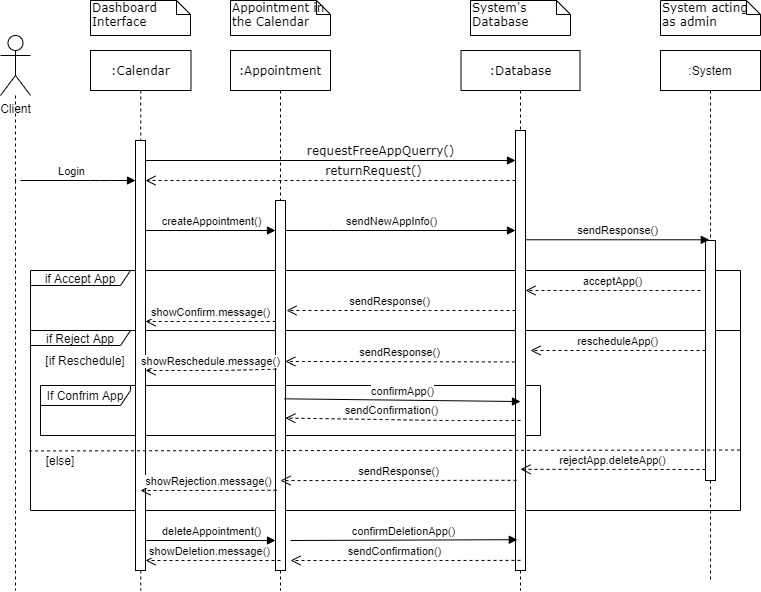

The diagram above was exported from draw.io. Its source (the exported page's mxGraphModel, read from the mxfile embedded in the PNG):
<mxGraphModel dx="782" dy="431" grid="1" gridSize="10" guides="1" tooltips="1" connect="1" arrows="1" fold="1" page="1" pageScale="1" pageWidth="1100" pageHeight="850" background="#ffffff" math="0" shadow="0">
  <root>
    <mxCell id="0" />
    <mxCell id="1" parent="0" />
    <mxCell id="L6Z3Xez7cxgLfyGLih7J-42" value="If Confrim App" style="shape=umlFrame;whiteSpace=wrap;html=1;rounded=0;shadow=0;glass=0;comic=0;width=90;height=20;" parent="1" vertex="1">
      <mxGeometry x="50" y="415" width="500" height="50" as="geometry" />
    </mxCell>
    <mxCell id="L6Z3Xez7cxgLfyGLih7J-34" value="if Reject App" style="shape=umlFrame;whiteSpace=wrap;html=1;rounded=0;shadow=0;glass=0;comic=0;width=100;height=15;" parent="1" vertex="1">
      <mxGeometry x="40" y="360" width="710" height="180" as="geometry" />
    </mxCell>
    <mxCell id="L6Z3Xez7cxgLfyGLih7J-20" value="if Accept App" style="shape=umlFrame;whiteSpace=wrap;html=1;rounded=0;shadow=0;glass=0;comic=0;width=100;height=15;" parent="1" vertex="1">
      <mxGeometry x="40" y="300" width="710" height="60" as="geometry" />
    </mxCell>
    <mxCell id="7baba1c4bc27f4b0-2" value=":Appointment" style="shape=umlLifeline;perimeter=lifelinePerimeter;whiteSpace=wrap;html=1;container=1;collapsible=0;recursiveResize=0;outlineConnect=0;rounded=0;shadow=0;comic=0;labelBackgroundColor=none;strokeWidth=1;fontFamily=Verdana;fontSize=12;align=center;" parent="1" vertex="1">
      <mxGeometry x="240" y="80" width="100" height="540" as="geometry" />
    </mxCell>
    <mxCell id="0YD5rK6Hw0J9yhyDsVtD-12" value="" style="html=1;points=[];perimeter=orthogonalPerimeter;rounded=0;shadow=0;comic=0;labelBackgroundColor=none;strokeWidth=1;fontFamily=Verdana;fontSize=12;align=center;" parent="7baba1c4bc27f4b0-2" vertex="1">
      <mxGeometry x="45" y="150" width="10" height="370" as="geometry" />
    </mxCell>
    <mxCell id="7baba1c4bc27f4b0-5" value=":Database" style="shape=umlLifeline;perimeter=lifelinePerimeter;whiteSpace=wrap;html=1;container=1;collapsible=0;recursiveResize=0;outlineConnect=0;rounded=0;shadow=0;comic=0;labelBackgroundColor=none;strokeWidth=1;fontFamily=Verdana;fontSize=12;align=center;" parent="1" vertex="1">
      <mxGeometry x="470.5" y="80" width="119" height="540" as="geometry" />
    </mxCell>
    <mxCell id="7baba1c4bc27f4b0-19" value="" style="html=1;points=[];perimeter=orthogonalPerimeter;rounded=0;shadow=0;comic=0;labelBackgroundColor=none;strokeWidth=1;fontFamily=Verdana;fontSize=12;align=center;" parent="7baba1c4bc27f4b0-5" vertex="1">
      <mxGeometry x="54.5" y="80" width="10" height="440" as="geometry" />
    </mxCell>
    <mxCell id="7baba1c4bc27f4b0-8" value=":Calendar" style="shape=umlLifeline;perimeter=lifelinePerimeter;whiteSpace=wrap;html=1;container=1;collapsible=0;recursiveResize=0;outlineConnect=0;rounded=0;shadow=0;comic=0;labelBackgroundColor=none;strokeWidth=1;fontFamily=Verdana;fontSize=12;align=center;glass=0;" parent="7baba1c4bc27f4b0-5" vertex="1">
      <mxGeometry x="-370.5" width="100.5" height="540" as="geometry" />
    </mxCell>
    <mxCell id="7baba1c4bc27f4b0-11" value="requestFreeAppQuerry()" style="html=1;verticalAlign=bottom;endArrow=block;labelBackgroundColor=none;fontFamily=Verdana;fontSize=12;edgeStyle=elbowEdgeStyle;elbow=vertical;" parent="1" target="7baba1c4bc27f4b0-19" edge="1">
      <mxGeometry x="0.2703" relative="1" as="geometry">
        <mxPoint x="155" y="190" as="sourcePoint" />
        <Array as="points">
          <mxPoint x="530" y="190" />
          <mxPoint x="550" y="190" />
        </Array>
        <mxPoint as="offset" />
      </mxGeometry>
    </mxCell>
    <mxCell id="7baba1c4bc27f4b0-40" value="Dashboard Interface" style="shape=note;whiteSpace=wrap;html=1;size=14;verticalAlign=top;align=left;spacingTop=-6;rounded=0;shadow=0;comic=0;labelBackgroundColor=none;strokeWidth=1;fontFamily=Verdana;fontSize=12" parent="1" vertex="1">
      <mxGeometry x="100" y="30" width="100" height="35" as="geometry" />
    </mxCell>
    <mxCell id="7baba1c4bc27f4b0-44" value="System's Database" style="shape=note;whiteSpace=wrap;html=1;size=14;verticalAlign=top;align=left;spacingTop=-6;rounded=0;shadow=0;comic=0;labelBackgroundColor=none;strokeWidth=1;fontFamily=Verdana;fontSize=12" parent="1" vertex="1">
      <mxGeometry x="480" y="30" width="100" height="35" as="geometry" />
    </mxCell>
    <mxCell id="0YD5rK6Hw0J9yhyDsVtD-5" value="" style="edgeStyle=orthogonalEdgeStyle;rounded=0;orthogonalLoop=1;jettySize=auto;html=1;endArrow=none;endFill=0;dashed=1;" parent="1" edge="1">
      <mxGeometry relative="1" as="geometry">
        <mxPoint x="25" y="620" as="targetPoint" />
        <Array as="points">
          <mxPoint x="25" y="440" />
        </Array>
        <mxPoint x="25" y="210" as="sourcePoint" />
      </mxGeometry>
    </mxCell>
    <mxCell id="0YD5rK6Hw0J9yhyDsVtD-1" value="Client" style="shape=umlActor;verticalLabelPosition=bottom;labelBackgroundColor=#ffffff;verticalAlign=top;html=1;" parent="1" vertex="1">
      <mxGeometry x="10" y="65" width="30" height="60" as="geometry" />
    </mxCell>
    <mxCell id="0YD5rK6Hw0J9yhyDsVtD-10" value="" style="endArrow=block;startArrow=none;endFill=1;startFill=0;html=1;" parent="1" edge="1">
      <mxGeometry width="160" relative="1" as="geometry">
        <mxPoint x="30" y="210" as="sourcePoint" />
        <mxPoint x="145" y="210" as="targetPoint" />
        <Array as="points">
          <mxPoint x="110" y="210" />
        </Array>
      </mxGeometry>
    </mxCell>
    <mxCell id="0YD5rK6Hw0J9yhyDsVtD-11" value="Login" style="edgeLabel;html=1;align=center;verticalAlign=middle;resizable=0;points=[];" parent="0YD5rK6Hw0J9yhyDsVtD-10" vertex="1" connectable="0">
      <mxGeometry x="-0.2904" relative="1" as="geometry">
        <mxPoint x="9" y="-10" as="offset" />
      </mxGeometry>
    </mxCell>
    <mxCell id="0YD5rK6Hw0J9yhyDsVtD-16" style="edgeStyle=orthogonalEdgeStyle;rounded=0;orthogonalLoop=1;jettySize=auto;html=1;startArrow=block;startFill=1;endArrow=none;endFill=0;" parent="1" source="0YD5rK6Hw0J9yhyDsVtD-12" edge="1">
      <mxGeometry relative="1" as="geometry">
        <mxPoint x="155" y="260" as="targetPoint" />
        <Array as="points">
          <mxPoint x="155" y="260" />
        </Array>
      </mxGeometry>
    </mxCell>
    <mxCell id="0YD5rK6Hw0J9yhyDsVtD-17" value="createAppointment()" style="edgeLabel;html=1;align=center;verticalAlign=middle;resizable=0;points=[];" parent="0YD5rK6Hw0J9yhyDsVtD-16" vertex="1" connectable="0">
      <mxGeometry x="0.9324" y="87" relative="1" as="geometry">
        <mxPoint x="60.999999999999986" y="-97.00000000000001" as="offset" />
      </mxGeometry>
    </mxCell>
    <mxCell id="0YD5rK6Hw0J9yhyDsVtD-18" style="edgeStyle=orthogonalEdgeStyle;rounded=0;orthogonalLoop=1;jettySize=auto;html=1;startArrow=none;startFill=0;endArrow=block;endFill=1;" parent="1" source="0YD5rK6Hw0J9yhyDsVtD-12" target="7baba1c4bc27f4b0-19" edge="1">
      <mxGeometry relative="1" as="geometry">
        <Array as="points">
          <mxPoint x="340" y="260" />
          <mxPoint x="340" y="260" />
        </Array>
      </mxGeometry>
    </mxCell>
    <mxCell id="0YD5rK6Hw0J9yhyDsVtD-19" value="sendNewAppInfo()" style="edgeLabel;html=1;align=center;verticalAlign=middle;resizable=0;points=[];" parent="0YD5rK6Hw0J9yhyDsVtD-18" vertex="1" connectable="0">
      <mxGeometry x="0.2791" y="38" relative="1" as="geometry">
        <mxPoint x="-42" y="28" as="offset" />
      </mxGeometry>
    </mxCell>
    <mxCell id="L6Z3Xez7cxgLfyGLih7J-12" value=":System" style="shape=umlLifeline;perimeter=lifelinePerimeter;whiteSpace=wrap;html=1;container=1;collapsible=0;recursiveResize=0;outlineConnect=0;" parent="1" vertex="1">
      <mxGeometry x="670" y="80" width="100" height="530" as="geometry" />
    </mxCell>
    <mxCell id="L6Z3Xez7cxgLfyGLih7J-30" value="" style="html=1;points=[];perimeter=orthogonalPerimeter;rounded=0;shadow=0;glass=0;comic=0;" parent="L6Z3Xez7cxgLfyGLih7J-12" vertex="1">
      <mxGeometry x="45" y="190" width="10" height="240" as="geometry" />
    </mxCell>
    <mxCell id="L6Z3Xez7cxgLfyGLih7J-14" value="" style="edgeStyle=orthogonalEdgeStyle;rounded=0;orthogonalLoop=1;jettySize=auto;html=1;endArrow=none;endFill=0;dashed=1;" parent="1" source="0YD5rK6Hw0J9yhyDsVtD-1" edge="1">
      <mxGeometry relative="1" as="geometry">
        <mxPoint x="25" y="210" as="targetPoint" />
        <Array as="points" />
        <mxPoint x="30" y="125" as="sourcePoint" />
      </mxGeometry>
    </mxCell>
    <mxCell id="L6Z3Xez7cxgLfyGLih7J-15" value="System acting as admin" style="shape=note;whiteSpace=wrap;html=1;size=14;verticalAlign=top;align=left;spacingTop=-6;rounded=0;shadow=0;comic=0;labelBackgroundColor=none;strokeWidth=1;fontFamily=Verdana;fontSize=12" parent="1" vertex="1">
      <mxGeometry x="670" y="30" width="100" height="35" as="geometry" />
    </mxCell>
    <mxCell id="L6Z3Xez7cxgLfyGLih7J-16" value="Appointment in the Calendar" style="shape=note;whiteSpace=wrap;html=1;size=14;verticalAlign=top;align=left;spacingTop=-6;rounded=0;shadow=0;comic=0;labelBackgroundColor=none;strokeWidth=1;fontFamily=Verdana;fontSize=12" parent="1" vertex="1">
      <mxGeometry x="240" y="30" width="100" height="35" as="geometry" />
    </mxCell>
    <mxCell id="L6Z3Xez7cxgLfyGLih7J-23" value="sendResponse()" style="html=1;verticalAlign=bottom;endArrow=open;dashed=1;endSize=8;" parent="1" source="7baba1c4bc27f4b0-19" edge="1">
      <mxGeometry x="0.0976" relative="1" as="geometry">
        <mxPoint x="296" y="340" as="targetPoint" />
        <mxPoint x="520" y="348" as="sourcePoint" />
        <Array as="points">
          <mxPoint x="450" y="340" />
        </Array>
        <mxPoint as="offset" />
      </mxGeometry>
    </mxCell>
    <mxCell id="L6Z3Xez7cxgLfyGLih7J-26" value="showConfirm.message()" style="html=1;verticalAlign=bottom;endArrow=open;dashed=1;endSize=8;exitX=0.02;exitY=0.327;exitDx=0;exitDy=0;exitPerimeter=0;" parent="1" source="0YD5rK6Hw0J9yhyDsVtD-12" target="L6Z3Xez7cxgLfyGLih7J-31" edge="1">
      <mxGeometry relative="1" as="geometry">
        <mxPoint x="155.60000000000002" y="360.4" as="targetPoint" />
        <mxPoint x="285" y="359.25" as="sourcePoint" />
      </mxGeometry>
    </mxCell>
    <mxCell id="L6Z3Xez7cxgLfyGLih7J-31" value="" style="html=1;points=[];perimeter=orthogonalPerimeter;rounded=0;shadow=0;glass=0;comic=0;" parent="1" vertex="1">
      <mxGeometry x="145" y="170" width="10" height="430" as="geometry" />
    </mxCell>
    <mxCell id="L6Z3Xez7cxgLfyGLih7J-32" value="returnRequest()" style="html=1;verticalAlign=bottom;endArrow=open;dashed=1;endSize=8;labelBackgroundColor=none;fontFamily=Verdana;fontSize=12;edgeStyle=elbowEdgeStyle;elbow=vertical;" parent="1" source="7baba1c4bc27f4b0-19" target="L6Z3Xez7cxgLfyGLih7J-31" edge="1">
      <mxGeometry x="-0.2336" relative="1" as="geometry">
        <mxPoint x="156" y="210" as="targetPoint" />
        <Array as="points">
          <mxPoint x="440" y="210" />
        </Array>
        <mxPoint as="offset" />
        <mxPoint x="574.5" y="210" as="sourcePoint" />
      </mxGeometry>
    </mxCell>
    <mxCell id="L6Z3Xez7cxgLfyGLih7J-36" value="sendResponse()" style="html=1;verticalAlign=bottom;endArrow=open;dashed=1;endSize=8;exitX=-0.06;exitY=0.526;exitDx=0;exitDy=0;exitPerimeter=0;entryX=0.98;entryY=0.435;entryDx=0;entryDy=0;entryPerimeter=0;" parent="1" source="7baba1c4bc27f4b0-19" target="0YD5rK6Hw0J9yhyDsVtD-12" edge="1">
      <mxGeometry relative="1" as="geometry">
        <mxPoint x="520" y="400" as="sourcePoint" />
        <mxPoint x="310" y="400" as="targetPoint" />
      </mxGeometry>
    </mxCell>
    <mxCell id="L6Z3Xez7cxgLfyGLih7J-38" value="acceptApp()" style="html=1;verticalAlign=bottom;endArrow=open;dashed=1;endSize=8;" parent="1" target="7baba1c4bc27f4b0-19" edge="1">
      <mxGeometry relative="1" as="geometry">
        <mxPoint x="710" y="320" as="sourcePoint" />
        <mxPoint x="630" y="320" as="targetPoint" />
      </mxGeometry>
    </mxCell>
    <mxCell id="L6Z3Xez7cxgLfyGLih7J-39" value="rescheduleApp()" style="html=1;verticalAlign=bottom;endArrow=open;dashed=1;endSize=8;" parent="1" edge="1">
      <mxGeometry relative="1" as="geometry">
        <mxPoint x="715" y="380" as="sourcePoint" />
        <mxPoint x="540" y="380" as="targetPoint" />
      </mxGeometry>
    </mxCell>
    <mxCell id="L6Z3Xez7cxgLfyGLih7J-40" value="showReschedule.message()" style="html=1;verticalAlign=bottom;endArrow=open;dashed=1;endSize=8;exitX=0.1;exitY=0.456;exitDx=0;exitDy=0;exitPerimeter=0;" parent="1" source="0YD5rK6Hw0J9yhyDsVtD-12" edge="1">
      <mxGeometry relative="1" as="geometry">
        <mxPoint x="155" y="400" as="targetPoint" />
        <mxPoint x="280" y="400" as="sourcePoint" />
        <Array as="points">
          <mxPoint x="230" y="400" />
        </Array>
      </mxGeometry>
    </mxCell>
    <mxCell id="L6Z3Xez7cxgLfyGLih7J-46" value="[if Reschedule]" style="text;html=1;strokeColor=none;fillColor=none;align=center;verticalAlign=middle;whiteSpace=wrap;rounded=0;shadow=0;glass=0;comic=0;" parent="1" vertex="1">
      <mxGeometry x="50" y="380" width="90" height="20" as="geometry" />
    </mxCell>
    <mxCell id="L6Z3Xez7cxgLfyGLih7J-47" value="" style="endArrow=none;dashed=1;html=1;exitX=-0.002;exitY=0.669;exitDx=0;exitDy=0;exitPerimeter=0;entryX=1;entryY=0.664;entryDx=0;entryDy=0;entryPerimeter=0;" parent="1" source="L6Z3Xez7cxgLfyGLih7J-34" target="L6Z3Xez7cxgLfyGLih7J-34" edge="1">
      <mxGeometry width="50" height="50" relative="1" as="geometry">
        <mxPoint x="100" y="510" as="sourcePoint" />
        <mxPoint x="150" y="460" as="targetPoint" />
      </mxGeometry>
    </mxCell>
    <mxCell id="L6Z3Xez7cxgLfyGLih7J-48" value="sendConfirmation()" style="html=1;verticalAlign=bottom;endArrow=open;dashed=1;endSize=8;exitX=0.5;exitY=0.659;exitDx=0;exitDy=0;exitPerimeter=0;entryX=0.98;entryY=0.588;entryDx=0;entryDy=0;entryPerimeter=0;" parent="1" source="7baba1c4bc27f4b0-19" target="0YD5rK6Hw0J9yhyDsVtD-12" edge="1">
      <mxGeometry x="0.0976" relative="1" as="geometry">
        <mxPoint x="300" y="450" as="targetPoint" />
        <mxPoint x="520" y="450" as="sourcePoint" />
        <Array as="points">
          <mxPoint x="454" y="450" />
        </Array>
        <mxPoint as="offset" />
      </mxGeometry>
    </mxCell>
    <mxCell id="L6Z3Xez7cxgLfyGLih7J-49" value="[else]" style="text;html=1;strokeColor=none;fillColor=none;align=center;verticalAlign=middle;whiteSpace=wrap;rounded=0;shadow=0;glass=0;comic=0;" parent="1" vertex="1">
      <mxGeometry x="50" y="480" width="40" height="20" as="geometry" />
    </mxCell>
    <mxCell id="L6Z3Xez7cxgLfyGLih7J-50" value="rejectApp.deleteApp()" style="html=1;verticalAlign=bottom;endArrow=open;dashed=1;endSize=8;entryX=0.5;entryY=0.77;entryDx=0;entryDy=0;entryPerimeter=0;" parent="1" target="7baba1c4bc27f4b0-19" edge="1">
      <mxGeometry relative="1" as="geometry">
        <mxPoint x="715" y="499" as="sourcePoint" />
        <mxPoint x="540" y="499" as="targetPoint" />
      </mxGeometry>
    </mxCell>
    <mxCell id="L6Z3Xez7cxgLfyGLih7J-51" value="sendResponse()" style="html=1;verticalAlign=bottom;endArrow=open;dashed=1;endSize=8;exitX=0.1;exitY=0.795;exitDx=0;exitDy=0;exitPerimeter=0;entryX=0.5;entryY=0.757;entryDx=0;entryDy=0;entryPerimeter=0;" parent="1" source="7baba1c4bc27f4b0-19" target="0YD5rK6Hw0J9yhyDsVtD-12" edge="1">
      <mxGeometry relative="1" as="geometry">
        <mxPoint x="520" y="510" as="sourcePoint" />
        <mxPoint x="300" y="510" as="targetPoint" />
        <Array as="points">
          <mxPoint x="410.5" y="510" />
        </Array>
      </mxGeometry>
    </mxCell>
    <mxCell id="L6Z3Xez7cxgLfyGLih7J-52" value="showRejection.message()" style="html=1;verticalAlign=bottom;endArrow=open;dashed=1;endSize=8;exitX=0.1;exitY=0.783;exitDx=0;exitDy=0;exitPerimeter=0;entryX=0.5;entryY=0.814;entryDx=0;entryDy=0;entryPerimeter=0;" parent="1" source="0YD5rK6Hw0J9yhyDsVtD-12" target="L6Z3Xez7cxgLfyGLih7J-31" edge="1">
      <mxGeometry relative="1" as="geometry">
        <mxPoint x="160" y="520" as="targetPoint" />
        <mxPoint x="280" y="520" as="sourcePoint" />
        <Array as="points">
          <mxPoint x="230" y="520" />
        </Array>
      </mxGeometry>
    </mxCell>
    <mxCell id="L6Z3Xez7cxgLfyGLih7J-53" style="edgeStyle=orthogonalEdgeStyle;rounded=0;orthogonalLoop=1;jettySize=auto;html=1;startArrow=block;startFill=1;endArrow=none;endFill=0;" parent="1" edge="1">
      <mxGeometry relative="1" as="geometry">
        <mxPoint x="155" y="570" as="targetPoint" />
        <Array as="points">
          <mxPoint x="155" y="570" />
        </Array>
        <mxPoint x="285" y="570" as="sourcePoint" />
      </mxGeometry>
    </mxCell>
    <mxCell id="L6Z3Xez7cxgLfyGLih7J-54" value="deleteAppointment()" style="edgeLabel;html=1;align=center;verticalAlign=middle;resizable=0;points=[];" parent="L6Z3Xez7cxgLfyGLih7J-53" vertex="1" connectable="0">
      <mxGeometry x="0.9324" y="87" relative="1" as="geometry">
        <mxPoint x="60.999999999999986" y="-97.00000000000001" as="offset" />
      </mxGeometry>
    </mxCell>
    <mxCell id="L6Z3Xez7cxgLfyGLih7J-57" value="confirmDeletionApp()" style="html=1;verticalAlign=bottom;endArrow=block;entryX=0.18;entryY=0.93;entryDx=0;entryDy=0;entryPerimeter=0;" parent="1" target="7baba1c4bc27f4b0-19" edge="1">
      <mxGeometry width="80" relative="1" as="geometry">
        <mxPoint x="300" y="570" as="sourcePoint" />
        <mxPoint x="520" y="570" as="targetPoint" />
      </mxGeometry>
    </mxCell>
    <mxCell id="L6Z3Xez7cxgLfyGLih7J-58" value="sendConfirmation()" style="html=1;verticalAlign=bottom;endArrow=open;dashed=1;endSize=8;exitX=0.5;exitY=0.977;exitDx=0;exitDy=0;exitPerimeter=0;" parent="1" source="7baba1c4bc27f4b0-19" edge="1">
      <mxGeometry x="0.0976" relative="1" as="geometry">
        <mxPoint x="300" y="590" as="targetPoint" />
        <mxPoint x="520" y="590" as="sourcePoint" />
        <Array as="points">
          <mxPoint x="454" y="590" />
        </Array>
        <mxPoint as="offset" />
      </mxGeometry>
    </mxCell>
    <mxCell id="L6Z3Xez7cxgLfyGLih7J-59" value="showDeletion.message()" style="html=1;verticalAlign=bottom;endArrow=open;dashed=1;endSize=8;exitX=0.5;exitY=0.973;exitDx=0;exitDy=0;exitPerimeter=0;" parent="1" source="0YD5rK6Hw0J9yhyDsVtD-12" edge="1">
      <mxGeometry x="0.0539" relative="1" as="geometry">
        <mxPoint x="155" y="590" as="targetPoint" />
        <mxPoint x="280" y="590" as="sourcePoint" />
        <Array as="points">
          <mxPoint x="230" y="590" />
        </Array>
        <mxPoint as="offset" />
      </mxGeometry>
    </mxCell>
    <mxCell id="L6Z3Xez7cxgLfyGLih7J-37" value="sendResponse()" style="html=1;verticalAlign=bottom;endArrow=block;entryX=0.38;entryY=-0.003;entryDx=0;entryDy=0;entryPerimeter=0;" parent="1" source="7baba1c4bc27f4b0-19" target="L6Z3Xez7cxgLfyGLih7J-30" edge="1">
      <mxGeometry width="80" relative="1" as="geometry">
        <mxPoint x="535" y="274.5" as="sourcePoint" />
        <mxPoint x="615" y="274.5" as="targetPoint" />
      </mxGeometry>
    </mxCell>
    <mxCell id="L6Z3Xez7cxgLfyGLih7J-44" value="confirmApp()" style="html=1;verticalAlign=bottom;endArrow=block;entryX=0.5;entryY=0.616;entryDx=0;entryDy=0;entryPerimeter=0;exitX=0.9;exitY=0.536;exitDx=0;exitDy=0;exitPerimeter=0;" parent="1" source="0YD5rK6Hw0J9yhyDsVtD-12" target="7baba1c4bc27f4b0-19" edge="1">
      <mxGeometry width="80" relative="1" as="geometry">
        <mxPoint x="300" y="430" as="sourcePoint" />
        <mxPoint x="520" y="431" as="targetPoint" />
      </mxGeometry>
    </mxCell>
  </root>
</mxGraphModel>